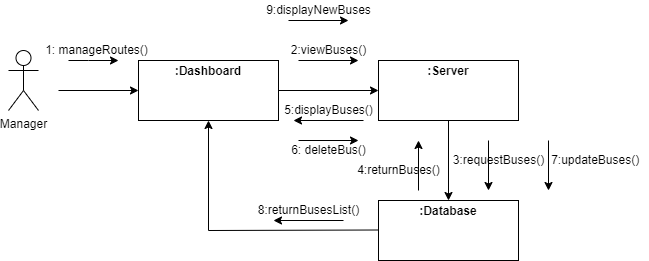

The diagram above was exported from draw.io. Its source (the exported page's mxGraphModel, read from the mxfile embedded in the PNG):
<mxGraphModel dx="868" dy="450" grid="1" gridSize="10" guides="1" tooltips="1" connect="1" arrows="1" fold="1" page="1" pageScale="1" pageWidth="850" pageHeight="1100" math="0" shadow="0">
  <root>
    <mxCell id="0" />
    <mxCell id="1" parent="0" />
    <mxCell id="VJLXmWvA30XrLGy6O9Qn-1" value="Manager" style="shape=umlActor;verticalLabelPosition=bottom;verticalAlign=top;html=1;outlineConnect=0;" vertex="1" parent="1">
      <mxGeometry x="110" y="90" width="30" height="60" as="geometry" />
    </mxCell>
    <mxCell id="VJLXmWvA30XrLGy6O9Qn-6" value="&lt;p style=&quot;margin:0px;margin-top:4px;text-align:center;&quot;&gt;&lt;b&gt;:Dashboard&lt;/b&gt;&lt;/p&gt;" style="verticalAlign=top;align=left;overflow=fill;fontSize=12;fontFamily=Helvetica;html=1;" vertex="1" parent="1">
      <mxGeometry x="240" y="100" width="140" height="60" as="geometry" />
    </mxCell>
    <mxCell id="VJLXmWvA30XrLGy6O9Qn-8" value="" style="endArrow=classic;html=1;rounded=0;entryX=0;entryY=0.5;entryDx=0;entryDy=0;" edge="1" parent="1" target="VJLXmWvA30XrLGy6O9Qn-6">
      <mxGeometry width="50" height="50" relative="1" as="geometry">
        <mxPoint x="160" y="130" as="sourcePoint" />
        <mxPoint x="210" y="80" as="targetPoint" />
      </mxGeometry>
    </mxCell>
    <mxCell id="VJLXmWvA30XrLGy6O9Qn-9" value="" style="endArrow=classic;html=1;rounded=0;" edge="1" parent="1">
      <mxGeometry width="50" height="50" relative="1" as="geometry">
        <mxPoint x="170" y="100" as="sourcePoint" />
        <mxPoint x="220" y="100" as="targetPoint" />
        <Array as="points">
          <mxPoint x="190" y="100" />
        </Array>
      </mxGeometry>
    </mxCell>
    <mxCell id="VJLXmWvA30XrLGy6O9Qn-10" value="1: manageRoutes()" style="text;html=1;align=center;verticalAlign=middle;resizable=0;points=[];autosize=1;strokeColor=none;fillColor=none;" vertex="1" parent="1">
      <mxGeometry x="137.5" y="80" width="120" height="20" as="geometry" />
    </mxCell>
    <mxCell id="VJLXmWvA30XrLGy6O9Qn-11" value="&lt;p style=&quot;margin:0px;margin-top:4px;text-align:center;&quot;&gt;&lt;br&gt;&lt;b&gt;:Database&lt;/b&gt;&lt;/p&gt;" style="verticalAlign=top;align=left;overflow=fill;fontSize=12;fontFamily=Helvetica;html=1;" vertex="1" parent="1">
      <mxGeometry x="480" y="100" width="140" height="60" as="geometry" />
    </mxCell>
    <mxCell id="VJLXmWvA30XrLGy6O9Qn-12" value="" style="endArrow=classic;html=1;rounded=0;exitX=1;exitY=0.5;exitDx=0;exitDy=0;entryX=0;entryY=0.5;entryDx=0;entryDy=0;" edge="1" parent="1" source="VJLXmWvA30XrLGy6O9Qn-6" target="VJLXmWvA30XrLGy6O9Qn-11">
      <mxGeometry width="50" height="50" relative="1" as="geometry">
        <mxPoint x="400" y="170" as="sourcePoint" />
        <mxPoint x="450" y="120" as="targetPoint" />
      </mxGeometry>
    </mxCell>
    <mxCell id="VJLXmWvA30XrLGy6O9Qn-13" value="" style="endArrow=classic;html=1;rounded=0;" edge="1" parent="1">
      <mxGeometry width="50" height="50" relative="1" as="geometry">
        <mxPoint x="400" y="100" as="sourcePoint" />
        <mxPoint x="460" y="100" as="targetPoint" />
      </mxGeometry>
    </mxCell>
    <mxCell id="VJLXmWvA30XrLGy6O9Qn-14" value="2:viewBuses()" style="text;html=1;align=center;verticalAlign=middle;resizable=0;points=[];autosize=1;strokeColor=none;fillColor=none;" vertex="1" parent="1">
      <mxGeometry x="385" y="80" width="90" height="20" as="geometry" />
    </mxCell>
    <mxCell id="VJLXmWvA30XrLGy6O9Qn-15" value="" style="endArrow=classic;html=1;rounded=0;" edge="1" parent="1">
      <mxGeometry width="50" height="50" relative="1" as="geometry">
        <mxPoint x="465" y="160" as="sourcePoint" />
        <mxPoint x="395" y="160" as="targetPoint" />
      </mxGeometry>
    </mxCell>
    <mxCell id="VJLXmWvA30XrLGy6O9Qn-16" value="5:displayBuses()" style="text;html=1;align=center;verticalAlign=middle;resizable=0;points=[];autosize=1;strokeColor=none;fillColor=none;" vertex="1" parent="1">
      <mxGeometry x="380" y="140" width="100" height="20" as="geometry" />
    </mxCell>
    <mxCell id="VJLXmWvA30XrLGy6O9Qn-17" value="&lt;p style=&quot;margin:0px;margin-top:4px;text-align:center;&quot;&gt;&lt;b&gt;:Database&lt;/b&gt;&lt;/p&gt;" style="verticalAlign=top;align=left;overflow=fill;fontSize=12;fontFamily=Helvetica;html=1;" vertex="1" parent="1">
      <mxGeometry x="480" y="240" width="140" height="60" as="geometry" />
    </mxCell>
    <mxCell id="VJLXmWvA30XrLGy6O9Qn-21" value="&lt;p style=&quot;margin:0px;margin-top:4px;text-align:center;&quot;&gt;&lt;b&gt;:Server&lt;/b&gt;&lt;/p&gt;" style="verticalAlign=top;align=left;overflow=fill;fontSize=12;fontFamily=Helvetica;html=1;" vertex="1" parent="1">
      <mxGeometry x="480" y="100" width="140" height="60" as="geometry" />
    </mxCell>
    <mxCell id="VJLXmWvA30XrLGy6O9Qn-23" value="" style="endArrow=classic;html=1;rounded=0;entryX=0.5;entryY=0;entryDx=0;entryDy=0;exitX=0.5;exitY=1;exitDx=0;exitDy=0;" edge="1" parent="1" source="VJLXmWvA30XrLGy6O9Qn-21" target="VJLXmWvA30XrLGy6O9Qn-17">
      <mxGeometry width="50" height="50" relative="1" as="geometry">
        <mxPoint x="309.5" y="160" as="sourcePoint" />
        <mxPoint x="309.5" y="230" as="targetPoint" />
      </mxGeometry>
    </mxCell>
    <mxCell id="VJLXmWvA30XrLGy6O9Qn-24" value="" style="endArrow=classic;html=1;rounded=0;" edge="1" parent="1">
      <mxGeometry width="50" height="50" relative="1" as="geometry">
        <mxPoint x="590" y="180" as="sourcePoint" />
        <mxPoint x="590" y="230" as="targetPoint" />
      </mxGeometry>
    </mxCell>
    <mxCell id="VJLXmWvA30XrLGy6O9Qn-25" value="3:requestBuses()" style="text;html=1;align=center;verticalAlign=middle;resizable=0;points=[];autosize=1;strokeColor=none;fillColor=none;" vertex="1" parent="1">
      <mxGeometry x="545" y="190" width="110" height="20" as="geometry" />
    </mxCell>
    <mxCell id="VJLXmWvA30XrLGy6O9Qn-32" value="" style="endArrow=classic;html=1;rounded=0;" edge="1" parent="1">
      <mxGeometry width="50" height="50" relative="1" as="geometry">
        <mxPoint x="520" y="230" as="sourcePoint" />
        <mxPoint x="520" y="180" as="targetPoint" />
      </mxGeometry>
    </mxCell>
    <mxCell id="VJLXmWvA30XrLGy6O9Qn-33" value="4:returnBuses()" style="text;html=1;align=center;verticalAlign=middle;resizable=0;points=[];autosize=1;strokeColor=none;fillColor=none;" vertex="1" parent="1">
      <mxGeometry x="450" y="200" width="100" height="20" as="geometry" />
    </mxCell>
    <mxCell id="VJLXmWvA30XrLGy6O9Qn-39" value="" style="endArrow=classic;html=1;rounded=0;" edge="1" parent="1">
      <mxGeometry width="50" height="50" relative="1" as="geometry">
        <mxPoint x="400" y="180" as="sourcePoint" />
        <mxPoint x="460" y="180" as="targetPoint" />
      </mxGeometry>
    </mxCell>
    <mxCell id="VJLXmWvA30XrLGy6O9Qn-40" value="6: deleteBus()" style="text;html=1;align=center;verticalAlign=middle;resizable=0;points=[];autosize=1;strokeColor=none;fillColor=none;" vertex="1" parent="1">
      <mxGeometry x="385" y="180" width="90" height="20" as="geometry" />
    </mxCell>
    <mxCell id="VJLXmWvA30XrLGy6O9Qn-41" value="" style="endArrow=classic;html=1;rounded=0;" edge="1" parent="1">
      <mxGeometry width="50" height="50" relative="1" as="geometry">
        <mxPoint x="650" y="180" as="sourcePoint" />
        <mxPoint x="650" y="230" as="targetPoint" />
      </mxGeometry>
    </mxCell>
    <mxCell id="VJLXmWvA30XrLGy6O9Qn-42" value="&amp;nbsp; &amp;nbsp; &amp;nbsp; &amp;nbsp; &amp;nbsp; &amp;nbsp; &amp;nbsp; &amp;nbsp; 7:updateBuses()" style="text;html=1;align=center;verticalAlign=middle;resizable=0;points=[];autosize=1;strokeColor=none;fillColor=none;" vertex="1" parent="1">
      <mxGeometry x="590" y="190" width="160" height="20" as="geometry" />
    </mxCell>
    <mxCell id="VJLXmWvA30XrLGy6O9Qn-45" value="" style="endArrow=classic;html=1;rounded=0;entryX=0.5;entryY=1;entryDx=0;entryDy=0;" edge="1" parent="1" target="VJLXmWvA30XrLGy6O9Qn-6">
      <mxGeometry width="50" height="50" relative="1" as="geometry">
        <mxPoint x="480" y="269.5" as="sourcePoint" />
        <mxPoint x="310" y="269.5" as="targetPoint" />
        <Array as="points">
          <mxPoint x="310" y="270" />
        </Array>
      </mxGeometry>
    </mxCell>
    <mxCell id="VJLXmWvA30XrLGy6O9Qn-46" value="" style="endArrow=classic;html=1;rounded=0;" edge="1" parent="1">
      <mxGeometry width="50" height="50" relative="1" as="geometry">
        <mxPoint x="445" y="260" as="sourcePoint" />
        <mxPoint x="375" y="260" as="targetPoint" />
      </mxGeometry>
    </mxCell>
    <mxCell id="VJLXmWvA30XrLGy6O9Qn-47" value="8:returnBusesList()" style="text;html=1;align=center;verticalAlign=middle;resizable=0;points=[];autosize=1;strokeColor=none;fillColor=none;" vertex="1" parent="1">
      <mxGeometry x="350" y="240" width="120" height="20" as="geometry" />
    </mxCell>
    <mxCell id="VJLXmWvA30XrLGy6O9Qn-50" value="" style="endArrow=classic;html=1;rounded=0;" edge="1" parent="1">
      <mxGeometry width="50" height="50" relative="1" as="geometry">
        <mxPoint x="390" y="60" as="sourcePoint" />
        <mxPoint x="450" y="60" as="targetPoint" />
      </mxGeometry>
    </mxCell>
    <mxCell id="VJLXmWvA30XrLGy6O9Qn-52" value="9:displayNewBuses" style="text;html=1;align=center;verticalAlign=middle;resizable=0;points=[];autosize=1;strokeColor=none;fillColor=none;" vertex="1" parent="1">
      <mxGeometry x="360" y="40" width="120" height="20" as="geometry" />
    </mxCell>
  </root>
</mxGraphModel>